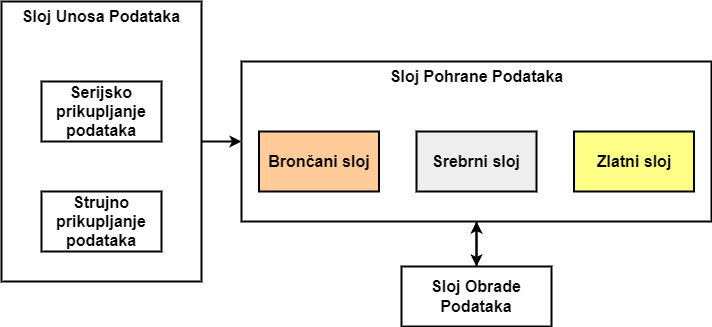

The diagram above was exported from draw.io. Its source (the exported page's mxGraphModel, read from the mxfile embedded in the PNG):
<mxGraphModel dx="2058" dy="1180" grid="1" gridSize="10" guides="1" tooltips="1" connect="1" arrows="1" fold="1" page="1" pageScale="1" pageWidth="827" pageHeight="1169" math="0" shadow="0">
  <root>
    <mxCell id="0" />
    <mxCell id="1" parent="0" />
    <mxCell id="7Nm6dNAUkO0t19-iMq1e-6" style="edgeStyle=orthogonalEdgeStyle;rounded=0;orthogonalLoop=1;jettySize=auto;html=1;fontStyle=1;fontSize=16;strokeWidth=2;strokeColor=#000000;" parent="1" source="7Nm6dNAUkO0t19-iMq1e-1" target="7Nm6dNAUkO0t19-iMq1e-5" edge="1">
      <mxGeometry relative="1" as="geometry" />
    </mxCell>
    <mxCell id="7Nm6dNAUkO0t19-iMq1e-1" value="" style="rounded=0;whiteSpace=wrap;html=1;fontStyle=1;fontSize=16;strokeWidth=2;strokeColor=#000000;" parent="1" vertex="1">
      <mxGeometry x="200" y="320" width="200" height="280" as="geometry" />
    </mxCell>
    <mxCell id="7Nm6dNAUkO0t19-iMq1e-2" value="&lt;font style=&quot;font-size: 16px;&quot;&gt;Sloj Unosa Podataka&lt;/font&gt;" style="text;html=1;strokeColor=none;fillColor=none;align=center;verticalAlign=middle;whiteSpace=wrap;rounded=0;fontStyle=1;fontSize=16;strokeWidth=2;" parent="1" vertex="1">
      <mxGeometry x="215" y="320" width="170" height="30" as="geometry" />
    </mxCell>
    <mxCell id="7Nm6dNAUkO0t19-iMq1e-3" value="Serijsko prikupljanje podataka" style="rounded=0;whiteSpace=wrap;html=1;fontSize=16;fontStyle=1;strokeWidth=2;strokeColor=#000000;" parent="1" vertex="1">
      <mxGeometry x="240" y="400" width="120" height="60" as="geometry" />
    </mxCell>
    <mxCell id="7Nm6dNAUkO0t19-iMq1e-4" value="Strujno prikupljanje podataka" style="rounded=0;whiteSpace=wrap;html=1;fontSize=16;fontStyle=1;strokeWidth=2;strokeColor=#000000;" parent="1" vertex="1">
      <mxGeometry x="240" y="510" width="120" height="60" as="geometry" />
    </mxCell>
    <mxCell id="7Nm6dNAUkO0t19-iMq1e-12" style="edgeStyle=orthogonalEdgeStyle;rounded=0;orthogonalLoop=1;jettySize=auto;html=1;fontStyle=1;fontSize=16;strokeWidth=2;strokeColor=#000000;" parent="1" source="7Nm6dNAUkO0t19-iMq1e-5" target="7Nm6dNAUkO0t19-iMq1e-11" edge="1">
      <mxGeometry relative="1" as="geometry" />
    </mxCell>
    <mxCell id="7Nm6dNAUkO0t19-iMq1e-5" value="" style="rounded=0;whiteSpace=wrap;html=1;fontStyle=1;fontSize=16;strokeWidth=2;strokeColor=#000000;" parent="1" vertex="1">
      <mxGeometry x="440" y="380" width="470" height="160" as="geometry" />
    </mxCell>
    <mxCell id="7Nm6dNAUkO0t19-iMq1e-7" value="Sloj Pohrane Podataka" style="text;html=1;strokeColor=none;fillColor=none;align=center;verticalAlign=middle;whiteSpace=wrap;rounded=0;fontSize=16;fontStyle=1;strokeWidth=2;" parent="1" vertex="1">
      <mxGeometry x="577.5" y="380" width="195" height="30" as="geometry" />
    </mxCell>
    <mxCell id="7Nm6dNAUkO0t19-iMq1e-8" value="Brončani sloj" style="rounded=0;whiteSpace=wrap;html=1;fillColor=#ffcc99;strokeColor=#000000;fontSize=16;fontStyle=1;strokeWidth=2;" parent="1" vertex="1">
      <mxGeometry x="457.5" y="450" width="120" height="60" as="geometry" />
    </mxCell>
    <mxCell id="7Nm6dNAUkO0t19-iMq1e-9" value="Srebrni sloj" style="rounded=0;whiteSpace=wrap;html=1;fillColor=#eeeeee;strokeColor=#000000;fontSize=16;fontStyle=1;strokeWidth=2;" parent="1" vertex="1">
      <mxGeometry x="615" y="450" width="120" height="60" as="geometry" />
    </mxCell>
    <mxCell id="7Nm6dNAUkO0t19-iMq1e-10" value="Zlatni sloj" style="rounded=0;whiteSpace=wrap;html=1;fillColor=#ffff88;strokeColor=#000000;fontSize=16;fontStyle=1;strokeWidth=2;" parent="1" vertex="1">
      <mxGeometry x="772.5" y="450" width="120" height="60" as="geometry" />
    </mxCell>
    <mxCell id="7Nm6dNAUkO0t19-iMq1e-13" style="edgeStyle=orthogonalEdgeStyle;rounded=0;orthogonalLoop=1;jettySize=auto;html=1;entryX=0.5;entryY=1;entryDx=0;entryDy=0;fontStyle=1;fontSize=16;strokeWidth=2;strokeColor=#000000;" parent="1" source="7Nm6dNAUkO0t19-iMq1e-11" target="7Nm6dNAUkO0t19-iMq1e-5" edge="1">
      <mxGeometry relative="1" as="geometry" />
    </mxCell>
    <mxCell id="7Nm6dNAUkO0t19-iMq1e-11" value="Sloj Obrade Podataka" style="rounded=0;whiteSpace=wrap;html=1;fontSize=16;fontStyle=1;strokeWidth=2;strokeColor=#000000;" parent="1" vertex="1">
      <mxGeometry x="600" y="585" width="150" height="60" as="geometry" />
    </mxCell>
  </root>
</mxGraphModel>